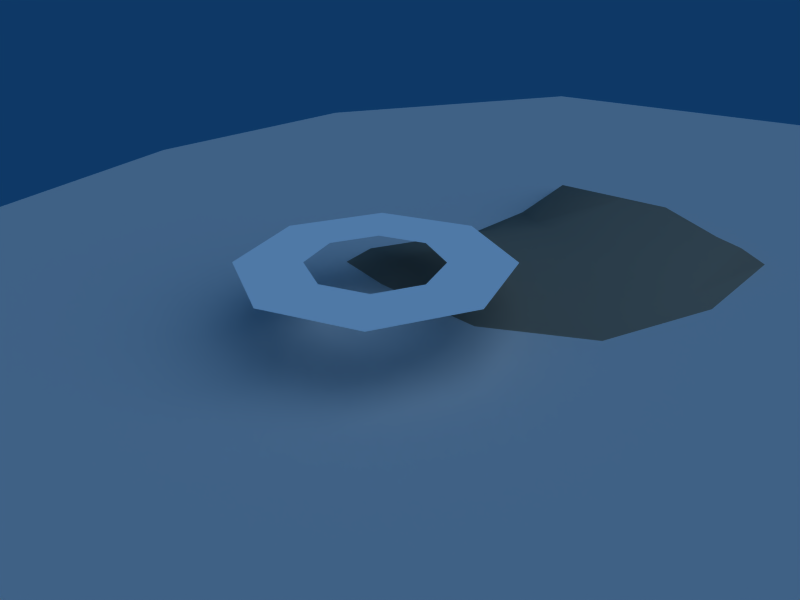 # Source: Water.blend  (saved by Blender 2.48.1; exported with 4.5.12 LTS)
import bpy
from mathutils import Matrix  # noqa: F401  (used for matrix-valued properties, if any)

bpy.ops.wm.read_factory_settings(use_empty=True)
scene = bpy.context.scene
scene.name = 'Scene'

# ---- collections
col_collection_1 = bpy.data.collections.new('Collection 1'); scene.collection.children.link(col_collection_1)

# ---- materials (node trees are filled in below, after node groups)
mat_wavesonly = bpy.data.materials.new('WavesOnly')
mat_wavesonly.alpha_threshold = 0.0
mat_wavesonly.diffuse_color = (1.0, 1.0, 1.0, 1.0)
mat_wavesonly.roughness = 0.5
mat_waternoripples = bpy.data.materials.new('WaterNoRipples')
mat_waternoripples.alpha_threshold = 0.0
mat_waternoripples.roughness = 0.5
mat_waternoripples.specular_intensity = 0.3
mat_waternoripples.line_color = (0.0, 0.0, 0.0, 1.0)
mat_ground = bpy.data.materials.new('Ground')
mat_ground.alpha_threshold = 0.0
mat_ground.diffuse_color = (0.5038, 0.4803, 0.4299, 1.0)
mat_ground.roughness = 1.045
mat_ground.specular_intensity = 0.09506
mat_ground.line_color = (0.0, 0.0, 0.0, 1.0)
mat_waterripples = bpy.data.materials.new('WaterRipples')
mat_waterripples.alpha_threshold = 0.0
mat_waterripples.roughness = 0.5
mat_waterripples.specular_intensity = 0.3
mat_waterripples.line_color = (0.0, 0.0, 0.0, 1.0)

# ---- material node trees

# ---- world
world_world = bpy.data.worlds.new('World'); scene.world = world_world
world_world.color = (0.05656, 0.2208, 0.4)
world_world.use_sun_shadow = False
world_world.sun_shadow_jitter_overblur = 0.0
world_world.cycles.sampling_method = 'MANUAL'
world_world.cycles.sample_map_resolution = 256

# ---- cameras
cam_camera = bpy.data.cameras.new('Camera')
cam_camera.passepartout_alpha = 0.2
cam_camera.clip_end = 100.0
cam_camera.lens = 35.0
cam_camera.ortho_scale = 7.314
cam_camera.show_passepartout = False
cam_camera.show_safe_areas = True
cam_camera.dof.focus_distance = 0.0
cam_camera.dof.aperture_fstop = 128.0

# ---- lights
light_spot = bpy.data.lights.new('Spot', 'SUN')
light_spot.transmission_factor = 0.0
light_spot.cutoff_distance = 30.0
light_spot.angle = 1.571
light_spot.energy = 1.0
light_spot.shadow_buffer_clip_start = 1.001
light_spot.shadow_soft_size = 1.0
light_spot.shadow_cascade_max_distance = 1000.0
light_spot.cycles.use_multiple_importance_sampling = False

# ---- meshes
me_plane_003 = bpy.data.meshes.new('Plane.003')
me_plane_003.from_pydata([(0.7071, 0.7071, 0.0), (1.0, -4.371e-08, 0.0), (0.7071, -0.7071, 0.0), (-8.742e-08, -1.0, 0.0), (-0.7071, -0.7071, 0.0), (-1.0, 1.192e-08, 0.0), (-0.7071, 0.7071, 0.0), (-3.02e-07, 1.0, 0.0), (2.0, -9.487e-08, 0.0), (1.414, 1.414, 0.0), (1.414, -1.414, 0.0), (-1.296e-07, -2.0, 0.0), (-1.414, -1.414, 0.0), (-2.0, 1.64e-08, 0.0), (-1.414, 1.414, 0.0), (-5.588e-07, 2.0, 0.0)], [], [(9, 0, 1, 8), (2, 10, 8, 1), (3, 11, 10, 2), (4, 12, 11, 3), (5, 13, 12, 4), (6, 14, 13, 5), (7, 15, 14, 6), (0, 9, 15, 7)])
_uv = me_plane_003.uv_layers.new(name='UVTex')
_uv.uv.foreach_set('vector', [0.0, 0.0, 0.0, 1.0, 1.0, 1.0, 1.0, 0.0, 1.0, 1.0, 1.0, 0.0, 0.0, 0.0, 0.0, 1.0, 1.0, 1.0, 1.0, 0.0, 0.0, 0.0, 0.0, 1.0, 1.0, 1.0, 1.0, 0.0, 0.0, 0.0, 0.0, 1.0, 1.0, 1.0, 1.0, 0.0, 0.0, 0.0, 0.0, 1.0, 1.0, 1.0, 1.0, 0.0, 0.0, 0.0, 0.0, 1.0, 1.0, 1.0, 1.0, 0.0, 0.0, 0.0, 0.0, 1.0, 1.0, 1.0, 1.0, 0.0, 0.0, 0.0, 0.0, 1.0])
me_plane_003.materials.append(mat_wavesonly)
me_plane_003.use_remesh_preserve_volume = False
me_plane_003.use_remesh_preserve_attributes = False
me_plane_003.use_mirror_vertex_groups = False
me_plane_003.update()
me_plane_002 = bpy.data.meshes.new('Plane.002')
me_plane_002.from_pydata([(1.46, -1.419, 0.0), (4.533, 0.5056, 0.0), (5.535, 4.053, 0.0), (5.033, 7.748, 0.0), (1.012, 10.11, 0.0), (-3.854, 9.118, 0.0), (-5.567, 5.878, 0.0), (-5.542, 3.06, 0.0), (-1.586, -1.394, 0.0), (-4.27, -0.6731, 0.0), (3.276, -6.625, 0.0), (-2.869, -6.574, 0.0), (9.474, -2.742, 0.0), (11.5, 4.413, 0.0), (10.48, 11.87, 0.0), (2.371, 16.63, 0.0), (-7.445, 14.63, 0.0), (-10.9, 8.095, 0.0), (-10.85, 2.411, 0.0), (-8.283, -5.12, 0.0), (-1.803, -2.268, 0.0), (1.767, -2.297, 0.0), (5.367, -0.04216, 0.0), (6.541, 4.113, 0.0), (5.952, 8.442, 0.0), (1.241, 11.21, 0.0), (-4.46, 10.05, 0.0), (-6.466, 6.252, 0.0), (-6.437, 2.951, 0.0), (-4.947, -1.423, 0.0)], [], [(21, 0, 8, 20), (20, 11, 10, 21), (0, 21, 22, 1), (21, 10, 12, 22), (1, 22, 23, 2), (22, 12, 13, 23), (2, 23, 24, 3), (23, 13, 14, 24), (3, 24, 25, 4), (24, 14, 15, 25), (4, 25, 26, 5), (25, 15, 16, 26), (5, 26, 27, 6), (26, 16, 17, 27), (6, 27, 28, 7), (27, 17, 18, 28), (7, 28, 29, 9), (28, 18, 19, 29), (9, 29, 20, 8), (29, 19, 11, 20)])
_uv = me_plane_002.uv_layers.new(name='UVTex')
_uv.uv.foreach_set('vector', [0.7888, -0.5329, 0.7153, -0.3221, -0.01605, -0.3161, -0.068, -0.5258, -0.068, -0.5258, -0.3241, -1.56, 1.151, -1.572, 0.7888, -0.5329, 0.7153, -0.3221, 0.7888, -0.5329, 1.653, 0.008469, 1.453, 0.14, 0.7888, -0.5329, 1.151, -1.572, 2.639, -0.6396, 1.653, 0.008469, 1.453, 0.14, 1.653, 0.008469, 1.935, 1.006, 1.693, 0.9914, 1.653, 0.008469, 2.639, -0.6396, 3.124, 1.078, 1.935, 1.006, 1.693, 0.9914, 1.935, 1.006, 1.793, 2.045, 1.573, 1.878, 1.935, 1.006, 3.124, 1.078, 2.881, 2.867, 1.793, 2.045, 1.573, 1.878, 1.793, 2.045, 0.6626, 2.709, 0.6076, 2.445, 1.793, 2.045, 2.881, 2.867, 0.9338, 4.01, 0.6626, 2.709, 0.6076, 2.445, 0.6626, 2.709, -0.7059, 2.431, -0.5606, 2.207, 0.6626, 2.709, 0.9338, 4.01, -1.422, 3.531, -0.7059, 2.431, -0.5606, 2.207, -0.7059, 2.431, -1.188, 1.519, -0.9717, 1.43, -0.7059, 2.431, -1.422, 3.531, -2.252, 1.962, -1.188, 1.519, -0.9717, 1.43, -1.188, 1.519, -1.18, 0.727, -0.9656, 0.7532, -1.188, 1.519, -2.252, 1.962, -2.24, 0.5974, -1.18, 0.727, -0.9656, 0.7532, -1.18, 0.727, -0.8228, -0.323, -0.6603, -0.143, -1.18, 0.727, -2.24, 0.5974, -1.624, -1.21, -0.8228, -0.323, -0.6603, -0.143, -0.8228, -0.323, -0.068, -0.5258, -0.01605, -0.3161, -0.8228, -0.323, -1.624, -1.21, -0.3241, -1.56, -0.068, -0.5258])
_ca = me_plane_002.color_attributes.new('Col', 'BYTE_COLOR', 'CORNER')
_ca.data.foreach_set('color', [0.0, 0.0, 0.0, 1.0, 0.0, 0.0, 0.0, 1.0, 0.0, 0.0, 0.0, 1.0, 0.0, 0.0, 0.0, 1.0, 0.0, 0.0, 0.0, 1.0, 0.0, 0.0, 0.0, 1.0, 0.0, 0.0, 0.0, 1.0, 0.0, 0.0, 0.0, 1.0, 0.0, 0.0, 0.0, 1.0, 0.0, 0.0, 0.0, 1.0, 0.0, 0.0, 0.0, 1.0, 0.0, 0.0, 0.0, 1.0, 0.0, 0.0, 0.0, 1.0, 0.0, 0.0, 0.0, 1.0, 0.0, 0.0, 0.0, 1.0, 0.0, 0.0, 0.0, 1.0, 0.0, 0.0, 0.0, 1.0, 0.0, 0.0, 0.0, 1.0, 0.0, 0.0, 0.0, 1.0, 0.0, 0.0, 0.0, 1.0, 0.0, 0.0, 0.0, 1.0, 0.0, 0.0, 0.0, 1.0, 0.0, 0.0, 0.0, 1.0, 0.0, 0.0, 0.0, 1.0, 0.0, 0.0, 0.0, 1.0, 0.0, 0.0, 0.0, 1.0, 0.0, 0.0, 0.0, 1.0, 0.0, 0.0, 0.0, 1.0, 0.0, 0.0, 0.0, 1.0, 0.0, 0.0, 0.0, 1.0, 0.0, 0.0, 0.0, 1.0, 0.0, 0.0, 0.0, 1.0, 0.0, 0.0, 0.0, 1.0, 0.0, 0.0, 0.0, 1.0, 0.0, 0.0, 0.0, 1.0, 0.0, 0.0, 0.0, 1.0, 0.0, 0.0, 0.0, 1.0, 0.0, 0.0, 0.0, 1.0, 0.0, 0.0, 0.0, 1.0, 0.0, 0.0, 0.0, 1.0, 0.0, 0.0, 0.0, 1.0, 0.0, 0.0, 0.0, 1.0, 0.0, 0.0, 0.0, 1.0, 0.0, 0.0, 0.0, 1.0, 0.0, 0.0, 0.0, 1.0, 0.0, 0.0, 0.0, 1.0, 0.0, 0.0, 0.0, 1.0, 0.0, 0.0, 0.0, 1.0, 0.0, 0.0, 0.0, 1.0, 0.0, 0.0, 0.0, 1.0, 0.0, 0.0, 0.0, 1.0, 0.0, 0.0, 0.0, 1.0, 0.0, 0.0, 0.0, 1.0, 0.0, 0.0, 0.0, 1.0, 0.0, 0.0, 0.0, 1.0, 0.0, 0.0, 0.0, 1.0, 0.0, 0.0, 0.0, 1.0, 0.0, 0.0, 0.0, 1.0, 0.0, 0.0, 0.0, 1.0, 0.0, 0.0, 0.0, 1.0, 0.0, 0.0, 0.0, 1.0, 0.0, 0.0, 0.0, 1.0, 0.0, 0.0, 0.0, 1.0, 0.0, 0.0, 0.0, 1.0, 0.0, 0.0, 0.0, 1.0, 0.0, 0.0, 0.0, 1.0, 0.0, 0.0, 0.0, 1.0, 0.0, 0.0, 0.0, 1.0, 0.0, 0.0, 0.0, 1.0, 0.0, 0.0, 0.0, 1.0, 0.0, 0.0, 0.0, 1.0, 0.0, 0.0, 0.0, 1.0, 0.0, 0.0, 0.0, 1.0, 0.0, 0.0, 0.0, 1.0, 0.0, 0.0, 0.0, 1.0, 0.0, 0.0, 0.0, 1.0, 0.0, 0.0, 0.0, 1.0, 0.0, 0.0, 0.0, 1.0, 0.0, 0.0, 0.0, 1.0, 0.0, 0.0, 0.0, 1.0])
me_plane_002.materials.append(mat_waternoripples)
me_plane_002.use_remesh_preserve_volume = False
me_plane_002.use_remesh_preserve_attributes = False
me_plane_002.use_mirror_vertex_groups = False
me_plane_002.update()
me_plane_001 = bpy.data.meshes.new('Plane.001')
me_plane_001.from_pydata([(-2.086, 1.175, 0.0), (-1.44, 3.167, 0.0), (-1.508, 5.233, 0.0), (-1.841, 7.032, 0.0), (0.3367, 7.466, 0.0), (2.948, 6.091, 0.0), (3.117, 3.922, 0.0), (2.522, 1.94, 0.0), (-1.0, 1.0, 0.0), (1.0, 1.0, 0.0), (-1.811, 1.49, 0.2357), (-0.8554, 1.336, 0.3608), (-1.242, 3.243, 0.0961), (-1.302, 5.061, 0.0961), (-1.595, 6.644, 0.2143), (0.3209, 7.027, 0.0961), (2.619, 5.817, 0.2797), (2.768, 3.907, 0.0961), (2.244, 2.163, 0.0961), (0.9046, 1.336, 0.0961), (-0.7212, 2.727, 0.4662), (-0.2614, 2.474, 0.5311), (-0.6527, 3.532, 0.3628), (-0.5951, 4.471, 0.2324), (-0.7509, 5.311, 0.5481), (0.2906, 5.792, 0.5822), (1.486, 4.872, 0.4432), (1.566, 3.858, 0.4432), (1.287, 2.932, 0.4528), (0.5764, 2.493, 0.4528), (0.2058, 3.82, 0.5024), (-3.288, -0.2034, -0.3732), (-1.632, -0.4704, -0.3732), (-2.303, 2.833, -0.3732), (-2.406, 5.983, -0.3732), (-2.914, 8.726, -0.3732), (0.4058, 9.388, -0.3732), (4.387, 7.292, -0.3732), (4.646, 3.984, -0.3732), (3.738, 0.9624, -0.3732), (1.417, -0.4704, -0.3732)], [], [(0, 8, 11, 10), (0, 10, 12, 1), (2, 1, 12, 13), (2, 13, 14, 3), (4, 3, 14, 15), (5, 4, 15, 16), (5, 16, 17, 6), (7, 6, 17, 18), (7, 18, 19, 9), (9, 19, 11, 8), (10, 11, 21, 20), (10, 20, 22, 12), (13, 12, 22, 23), (13, 23, 24, 14), (15, 14, 24, 25), (16, 15, 25, 26), (16, 26, 27, 17), (18, 17, 27, 28), (18, 28, 29, 19), (19, 29, 21, 11), (23, 22, 30), (28, 27, 30), (21, 30, 22, 20), (28, 30, 21, 29), (23, 30, 25, 24), (25, 30, 27, 26), (8, 0, 31, 32), (0, 1, 33, 31), (1, 2, 34, 33), (2, 3, 35, 34), (3, 4, 36, 35), (4, 5, 37, 36), (5, 6, 38, 37), (6, 7, 39, 38), (7, 9, 40, 39), (9, 8, 32, 40)])
me_plane_001.polygons.foreach_set('use_smooth', [True] * 36)
_uv = me_plane_001.uv_layers.new(name='UVTex')
_uv.uv.foreach_set('vector', [0.0, 0.0, 1.0, 0.0, 1.0, 1.0, 0.0, 1.0, 0.0, 0.0, 0.0, 1.0, 1.0, 1.0, 1.0, 0.0, 0.0, 0.0, 1.0, 0.0, 1.0, 1.0, 0.0, 1.0, 0.0, 0.0, 0.0, 1.0, 1.0, 1.0, 1.0, 0.0, 0.0, 0.0, 1.0, 0.0, 1.0, 1.0, 0.0, 1.0, 0.0, 0.0, 1.0, 0.0, 1.0, 1.0, 0.0, 1.0, 0.0, 0.0, 0.0, 1.0, 1.0, 1.0, 1.0, 0.0, 0.0, 0.0, 1.0, 0.0, 1.0, 1.0, 0.0, 1.0, 0.0, 0.0, 0.0, 1.0, 1.0, 1.0, 1.0, 0.0, 0.0, 0.0, 0.0, 1.0, 1.0, 1.0, 1.0, 0.0, 0.0, 0.0, 1.0, 0.0, 1.0, 1.0, 0.0, 1.0, 0.0, 0.0, 0.0, 1.0, 1.0, 1.0, 1.0, 0.0, 0.0, 0.0, 1.0, 0.0, 1.0, 1.0, 0.0, 1.0, 0.0, 0.0, 0.0, 1.0, 1.0, 1.0, 1.0, 0.0, 0.0, 0.0, 1.0, 0.0, 1.0, 1.0, 0.0, 1.0, 0.0, 0.0, 1.0, 0.0, 1.0, 1.0, 0.0, 1.0, 0.0, 0.0, 0.0, 1.0, 1.0, 1.0, 1.0, 0.0, 0.0, 0.0, 1.0, 0.0, 1.0, 1.0, 0.0, 1.0, 0.0, 0.0, 0.0, 1.0, 1.0, 1.0, 1.0, 0.0, 0.0, 0.0, 0.0, 1.0, 1.0, 1.0, 1.0, 0.0, 0.0, 0.0, 1.0, 0.0, 1.0, 1.0, 0.0, 0.0, 1.0, 0.0, 1.0, 1.0, 1.0, 0.0, 1.0, 1.0, 1.0, 0.0, 0.0, 0.0, 0.0, 0.0, 1.0, 1.0, 1.0, 0.0, 0.0, 0.0, 0.0, 0.0, 1.0, 1.0, 0.0, 0.0, 1.0, 0.0, 1.0, 0.0, 1.0, 1.0, 1.0, 0.0, 0.0, 0.0, 0.0, 0.0, 1.0, 0.0, 1.0, 1.0, 0.0, 1.0, 0.0, 0.0, 0.0, 1.0, 1.0, 1.0, 1.0, 0.0, 0.0, 0.0, 1.0, 0.0, 1.0, 1.0, 0.0, 1.0, 0.0, 0.0, 0.0, 1.0, 1.0, 1.0, 1.0, 0.0, 0.0, 0.0, 1.0, 0.0, 1.0, 1.0, 0.0, 1.0, 0.0, 0.0, 1.0, 0.0, 1.0, 1.0, 0.0, 1.0, 0.0, 0.0, 0.0, 1.0, 1.0, 1.0, 1.0, 0.0, 0.0, 0.0, 1.0, 0.0, 1.0, 1.0, 0.0, 1.0, 0.0, 0.0, 0.0, 1.0, 1.0, 1.0, 1.0, 0.0, 0.0, 0.0, 0.0, 1.0, 1.0, 1.0, 1.0, 0.0])
me_plane_001.materials.append(mat_ground)
me_plane_001.use_remesh_preserve_volume = False
me_plane_001.use_remesh_preserve_attributes = False
me_plane_001.use_mirror_vertex_groups = False
me_plane_001.update()
me_plane = bpy.data.meshes.new('Plane')
me_plane.from_pydata([(-2.824, 0.7556, 0.0), (-2.064, 3.269, 0.0), (-2.081, 5.166, 0.0), (-2.544, 7.347, 0.0), (0.7318, 8.013, 0.0), (3.439, 6.424, 0.0), (3.777, 3.937, 0.0), (3.102, 1.549, 0.0), (-1.017, 0.2702, 0.0), (1.034, 0.2533, 0.0), (-4.27, -0.6731, 0.0), (-1.586, -1.394, 0.0), (-5.542, 3.06, 0.0), (-5.567, 5.878, 0.0), (-3.854, 9.118, 0.0), (1.012, 10.11, 0.0), (5.033, 7.748, 0.0), (5.535, 4.053, 0.0), (4.533, 0.5056, 0.0), (1.46, -1.419, 0.0), (1.0, 1.0, 0.0), (-1.0, 1.0, 0.0), (2.522, 1.94, 0.0), (3.117, 3.922, 0.0), (2.948, 6.091, 0.0), (0.3367, 7.466, 0.0), (-1.841, 7.032, 0.0), (-1.508, 5.233, 0.0), (-1.44, 3.167, 0.0), (-2.086, 1.175, 0.0)], [], [(0, 10, 11, 8), (10, 0, 1, 12), (1, 2, 13, 12), (3, 14, 13, 2), (3, 4, 15, 14), (5, 16, 15, 4), (5, 6, 17, 16), (7, 18, 17, 6), (7, 9, 19, 18), (9, 8, 11, 19), (20, 21, 8, 9), (20, 9, 7, 22), (22, 7, 6, 23), (23, 6, 5, 24), (24, 5, 4, 25), (25, 4, 3, 26), (26, 3, 2, 27), (27, 2, 1, 28), (0, 29, 28, 1), (29, 0, 8, 21)])
me_plane.polygons.foreach_set('material_index', [1, 1, 1, 1, 1, 1, 1, 1, 1, 1, 0, 0, 0, 0, 0, 0, 0, 0, 0, 0])
_uv = me_plane.uv_layers.new(name='Shore')
_uv.uv.foreach_set('vector', [0.0, 0.0, 0.0, 1.0, 1.0, 1.0, 1.0, 0.0, 1.0, 1.0, 1.0, 0.0, 0.0, 0.0, 0.0, 1.0, 0.0, 0.0, 1.0, 0.0, 1.0, 1.0, 0.0, 1.0, 0.0, 0.0, 0.0, 1.0, 1.0, 1.0, 1.0, 0.0, 0.0, 0.0, 1.0, 0.0, 1.0, 1.0, 0.0, 1.0, 0.0, 0.0, 0.0, 1.0, 1.0, 1.0, 1.0, 0.0, 0.0, 0.0, 1.0, 0.0, 1.0, 1.0, 0.0, 1.0, 0.0, 0.0, 0.0, 1.0, 1.0, 1.0, 1.0, 0.0, 0.0, 0.0, 1.0, 0.0, 1.0, 1.0, 0.0, 1.0, 0.0, 0.0, 1.0, 0.0, 1.0, 1.0, 0.0, 1.0, 1.0, 0.9492, 0.0, 0.9492, 0.0, 0.05078, 1.0, 0.05078, 0.0, 0.9492, 0.0, 0.05078, 1.0, 0.05078, 1.0, 0.9492, 0.0, 0.9492, 0.0, 0.05078, 1.0, 0.05078, 1.0, 0.9492, 0.0, 0.9492, 0.0, 0.05078, 1.0, 0.05078, 1.0, 0.9492, 0.0, 0.9492, 0.0, 0.05078, 1.0, 0.05078, 1.0, 0.9492, 0.0, 0.9492, 0.0, 0.05078, 1.0, 0.05078, 1.0, 0.9492, 0.0, 0.9492, 0.0, 0.05078, 1.0, 0.05078, 1.0, 0.9492, 0.0, 0.9492, 0.0, 0.05078, 1.0, 0.05078, 1.0, 0.9492, 1.0, 0.05078, 1.0, 0.9492, 0.0, 0.9492, 0.0, 0.05078, 0.0, 0.9492, 0.0, 0.05078, 1.0, 0.05078, 1.0, 0.9492])
_uv.active_render = True
_uv = me_plane.uv_layers.new(name='UVTex')
_uv.uv.foreach_set('vector', [-0.3131, 0.2, -0.6603, -0.143, -0.01605, -0.3161, 0.1206, 0.08345, -0.6603, -0.143, -0.3131, 0.2, -0.1309, 0.8033, -0.9656, 0.7532, -0.1309, 0.8033, -0.1349, 1.259, -0.9717, 1.43, -0.9656, 0.7532, -0.246, 1.782, -0.5606, 2.207, -0.9717, 1.43, -0.1349, 1.259, -0.246, 1.782, 0.5404, 1.942, 0.6076, 2.445, -0.5606, 2.207, 1.19, 1.561, 1.573, 1.878, 0.6076, 2.445, 0.5404, 1.942, 1.19, 1.561, 1.271, 0.9636, 1.693, 0.9914, 1.573, 1.878, 1.109, 0.3905, 1.453, 0.14, 1.693, 0.9914, 1.271, 0.9636, 1.109, 0.3905, 0.6129, 0.07939, 0.7153, -0.3221, 1.453, 0.14, 0.6129, 0.07939, 0.1206, 0.08345, -0.01605, -0.3161, 0.7153, -0.3221, 0.6047, 0.2586, 0.1246, 0.2586, 0.1206, 0.08345, 0.6129, 0.07939, 0.6047, 0.2586, 0.6129, 0.07939, 1.109, 0.3905, 0.9701, 0.4842, 0.9701, 0.4842, 1.109, 0.3905, 1.271, 0.9636, 1.113, 0.96, 1.113, 0.96, 1.271, 0.9636, 1.19, 1.561, 1.072, 1.481, 1.072, 1.481, 1.19, 1.561, 0.5404, 1.942, 0.4455, 1.811, 0.4455, 1.811, 0.5404, 1.942, -0.246, 1.782, -0.07725, 1.707, -0.07725, 1.707, -0.246, 1.782, -0.1349, 1.259, 0.002805, 1.275, 0.002805, 1.275, -0.1349, 1.259, -0.1309, 0.8033, 0.01907, 0.7788, -0.3131, 0.2, -0.1361, 0.3007, 0.01907, 0.7788, -0.1309, 0.8033, -0.1361, 0.3007, -0.3131, 0.2, 0.1206, 0.08345, 0.1246, 0.2586])
_ca = me_plane.color_attributes.new('Col', 'BYTE_COLOR', 'CORNER')
_ca.data.foreach_set('color', [0.9911, 0.9911, 0.9911, 1.0, 0.0, 0.0, 0.0, 1.0, 0.002732, 0.002732, 0.002732, 1.0, 1.0, 1.0, 1.0, 1.0, 0.0, 0.0, 0.0, 1.0, 0.9911, 0.9911, 0.9911, 1.0, 0.9911, 0.9911, 0.9911, 1.0, 0.0, 0.0, 0.0, 1.0, 0.9911, 0.9911, 0.9911, 1.0, 0.9911, 0.9911, 0.9911, 1.0, 0.0, 0.0, 0.0, 1.0, 0.0, 0.0, 0.0, 1.0, 0.9911, 0.9911, 0.9911, 1.0, 0.0, 0.0, 0.0, 1.0, 0.0, 0.0, 0.0, 1.0, 0.9911, 0.9911, 0.9911, 1.0, 0.9911, 0.9911, 0.9911, 1.0, 0.9911, 0.9911, 0.9911, 1.0, 0.0, 0.0, 0.0, 1.0, 0.0, 0.0, 0.0, 1.0, 0.9734, 0.9734, 0.9734, 1.0, 0.0, 0.0, 0.0, 1.0, 0.0, 0.0, 0.0, 1.0, 0.9911, 0.9911, 0.9911, 1.0, 0.9734, 0.9734, 0.9734, 1.0, 0.9911, 0.9911, 0.9911, 1.0, 0.0, 0.0, 0.0, 1.0, 0.0, 0.0, 0.0, 1.0, 0.9734, 0.9734, 0.9734, 1.0, 0.0, 0.0, 0.0, 1.0, 0.0, 0.0, 0.0, 1.0, 0.9911, 0.9911, 0.9911, 1.0, 0.9734, 0.9734, 0.9734, 1.0, 0.9911, 0.9911, 0.9911, 1.0, 0.0, 0.0, 0.0, 1.0, 0.0, 0.0, 0.0, 1.0, 0.9911, 0.9911, 0.9911, 1.0, 1.0, 1.0, 1.0, 1.0, 0.002732, 0.002732, 0.002732, 1.0, 0.0, 0.0, 0.0, 1.0, 0.9911, 0.9911, 0.9911, 1.0, 0.956, 0.956, 0.956, 1.0, 1.0, 1.0, 1.0, 1.0, 0.9911, 0.9911, 0.9911, 1.0, 0.9911, 0.9911, 0.9911, 1.0, 0.9911, 0.9911, 0.9911, 1.0, 0.9734, 0.9734, 0.9734, 1.0, 0.9823, 0.9823, 0.9823, 1.0, 0.9823, 0.9823, 0.9823, 1.0, 0.9734, 0.9734, 0.9734, 1.0, 0.9911, 0.9911, 0.9911, 1.0, 0.9911, 0.9911, 0.9911, 1.0, 0.9911, 0.9911, 0.9911, 1.0, 0.9911, 0.9911, 0.9911, 1.0, 0.9734, 0.9734, 0.9734, 1.0, 0.9911, 0.9911, 0.9911, 1.0, 0.9911, 0.9911, 0.9911, 1.0, 0.9734, 0.9734, 0.9734, 1.0, 0.9911, 0.9911, 0.9911, 1.0, 0.9911, 0.9911, 0.9911, 1.0, 0.9911, 0.9911, 0.9911, 1.0, 0.9911, 0.9911, 0.9911, 1.0, 0.9911, 0.9911, 0.9911, 1.0, 0.9911, 0.9911, 0.9911, 1.0, 0.9911, 0.9911, 0.9911, 1.0, 0.9911, 0.9911, 0.9911, 1.0, 0.9911, 0.9911, 0.9911, 1.0, 0.9911, 0.9911, 0.9911, 1.0, 0.9911, 0.9911, 0.9911, 1.0, 0.9911, 0.9911, 0.9911, 1.0, 0.9911, 0.9911, 0.9911, 1.0, 0.9911, 0.9911, 0.9911, 1.0, 0.9911, 0.9911, 0.9911, 1.0, 0.9911, 0.9911, 0.9911, 1.0, 0.9911, 0.9911, 0.9911, 1.0, 0.9911, 0.9911, 0.9911, 1.0, 0.9911, 0.9911, 0.9911, 1.0, 0.9911, 0.9911, 0.9911, 1.0, 1.0, 1.0, 1.0, 1.0, 0.956, 0.956, 0.956, 1.0])
me_plane.materials.append(mat_waterripples)
me_plane.materials.append(mat_waternoripples)
me_plane.use_remesh_preserve_volume = False
me_plane.use_remesh_preserve_attributes = False
me_plane.use_mirror_vertex_groups = False
me_plane.update()

# ---- objects
ob_ringsample = bpy.data.objects.new('RingSample', me_plane_003)
ob_deepwater = bpy.data.objects.new('DeepWater', me_plane_002)
ob_island = bpy.data.objects.new('Island', me_plane_001)
ob_shallowwater = bpy.data.objects.new('ShallowWater', me_plane)
ob_lamp = bpy.data.objects.new('Lamp', light_spot)
ob_camera = bpy.data.objects.new('Camera', cam_camera)

# ---- transforms, parenting, visibility, modifiers, constraints
ob_ringsample.location = (0.0, 0.0, 1.0)
ob_ringsample.lock_rotations_4d = False
ob_ringsample.empty_display_type = 'ARROWS'
ob_ringsample.lineart.crease_threshold = 0.0
ob_deepwater.location = (0.0, 0.0, 0.0)
ob_deepwater.lock_rotations_4d = False
ob_deepwater.empty_display_type = 'ARROWS'
ob_deepwater.lineart.crease_threshold = 0.0
ob_island.location = (0.0, 0.0, 0.0)
ob_island.lock_rotations_4d = False
ob_island.empty_display_type = 'ARROWS'
ob_island.lineart.crease_threshold = 0.0
ob_shallowwater.location = (0.0, 0.0, 0.0)
ob_shallowwater.lock_rotations_4d = False
ob_shallowwater.empty_display_type = 'ARROWS'
ob_shallowwater.lineart.crease_threshold = 0.0
ob_lamp.location = (4.076, 1.005, 5.904)
ob_lamp.rotation_euler = (0.6503, 0.05522, 1.866)
ob_lamp.lock_rotations_4d = False
ob_lamp.empty_display_type = 'ARROWS'
ob_lamp.color = (0.0, 0.0, 0.0, 0.0)
ob_lamp.lineart.crease_threshold = 0.0
ob_camera.location = (7.481, -6.508, 5.344)
ob_camera.rotation_euler = (1.109, 0.01082, 0.8149)
ob_camera.lock_rotations_4d = False
ob_camera.empty_display_type = 'ARROWS'
ob_camera.color = (0.0, 0.0, 0.0, 0.0)
ob_camera.display_type = 'WIRE'
ob_camera.lineart.crease_threshold = 0.0

# ---- collection membership
col_collection_1.objects.link(ob_ringsample)
col_collection_1.objects.link(ob_deepwater)
col_collection_1.objects.link(ob_island)
col_collection_1.objects.link(ob_shallowwater)
col_collection_1.objects.link(ob_lamp)
col_collection_1.objects.link(ob_camera)

# ---- scene / render settings (as saved in the file)
scene.camera = ob_camera
scene.frame_start = 1; scene.frame_end = 250; scene.frame_set(1)
scene.render.engine = 'BLENDER_EEVEE_NEXT'
scene.render.image_settings.file_format = 'JPEG'
scene.render.image_settings.color_mode = 'RGB'
scene.render.image_settings.compression = 90
scene.render.resolution_x = 800
scene.render.resolution_y = 600
scene.render.pixel_aspect_x = 100.0
scene.render.pixel_aspect_y = 100.0
scene.render.fps = 25
scene.render.dither_intensity = 0.0
scene.render.use_compositing = False
scene.render.use_sequencer = False
scene.render.bake_margin = 2
scene.render.bake_bias = 0.0
scene.render.use_stamp_time = False
scene.render.use_stamp_date = False
scene.render.use_stamp_frame = False
scene.render.use_stamp_camera = False
scene.render.use_stamp_scene = False
scene.render.use_stamp_filename = False
scene.render.use_stamp_render_time = False
scene.render.stamp_font_size = 0
scene.cycles.use_denoising = False
scene.cycles.samples = 10
scene.cycles.sampling_pattern = 'TABULATED_SOBOL'
scene.cycles.light_sampling_threshold = 0.0
scene.cycles.use_adaptive_sampling = False
scene.cycles.use_light_tree = False
scene.cycles.blur_glossy = 0.0
scene.cycles.volume_bounces = 1
scene.cycles.pixel_filter_type = 'GAUSSIAN'
scene.cycles.sample_clamp_indirect = 0.0
scene.view_settings.view_transform = 'Raw'
bpy.context.view_layer.update()
